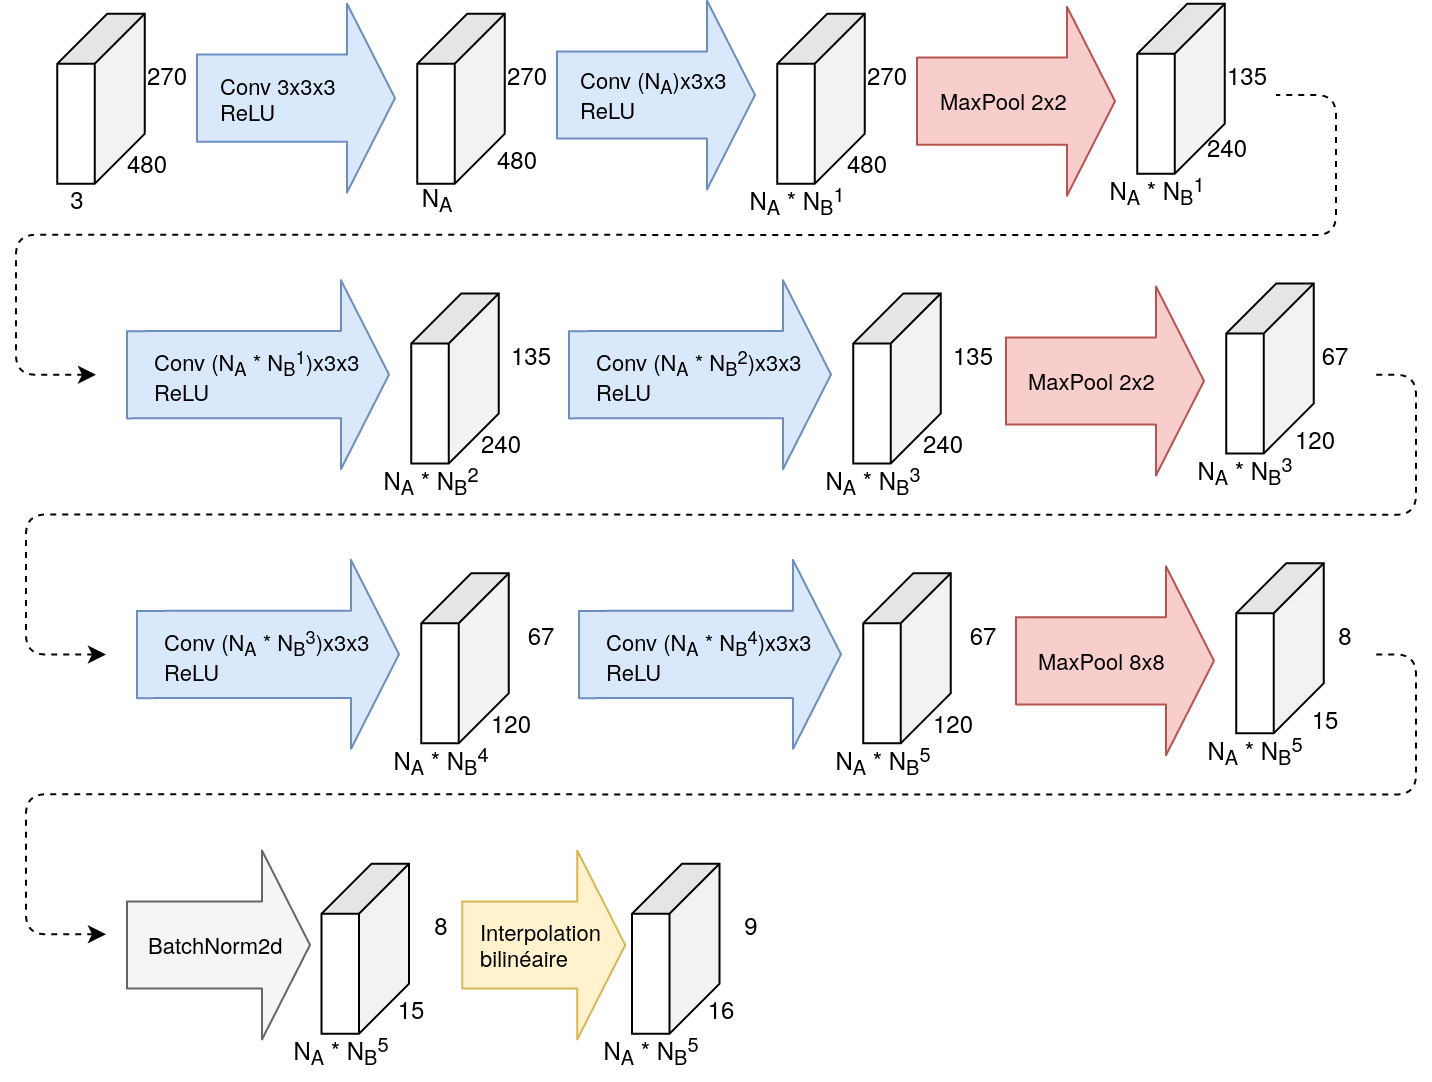

The diagram above was exported from draw.io. Its source (the exported page's mxGraphModel, read from the mxfile embedded in the PNG):
<mxGraphModel dx="1995" dy="1963" grid="1" gridSize="10" guides="1" tooltips="1" connect="1" arrows="1" fold="1" page="1" pageScale="1" pageWidth="1169" pageHeight="827" math="0" shadow="0">
  <root>
    <mxCell id="0" />
    <mxCell id="1" parent="0" />
    <mxCell id="CFjTtRQcMNSU6cJ8t0Gk-45" value="" style="endArrow=none;dashed=1;html=1;align=center;endFill=0;startArrow=classic;startFill=1;" parent="1" edge="1">
      <mxGeometry width="50" height="50" relative="1" as="geometry">
        <mxPoint x="52.5" y="-555.12" as="sourcePoint" />
        <mxPoint x="642.5" y="-695" as="targetPoint" />
        <Array as="points">
          <mxPoint x="12.5" y="-555.12" />
          <mxPoint x="12.5" y="-625.12" />
          <mxPoint x="672.5" y="-625" />
          <mxPoint x="672.5" y="-695" />
        </Array>
      </mxGeometry>
    </mxCell>
    <mxCell id="CFjTtRQcMNSU6cJ8t0Gk-157" value="&lt;div align=&quot;left&quot;&gt;Conv 3x3x3&lt;/div&gt;&lt;div align=&quot;left&quot;&gt; ReLU&lt;/div&gt;" style="shape=flexArrow;endArrow=classic;html=1;width=43.61111111111111;endSize=7.666666666666667;endWidth=49.83024691358025;labelPosition=left;verticalLabelPosition=middle;align=left;verticalAlign=middle;fillColor=#dae8fc;strokeColor=#6c8ebf;labelBackgroundColor=none;" parent="1" edge="1">
      <mxGeometry x="-0.8" width="50" height="50" relative="1" as="geometry">
        <mxPoint x="102.50000000000023" y="-693.4699999999999" as="sourcePoint" />
        <mxPoint x="202.50000000000023" y="-693.4699999999999" as="targetPoint" />
        <mxPoint as="offset" />
      </mxGeometry>
    </mxCell>
    <mxCell id="CFjTtRQcMNSU6cJ8t0Gk-158" value="" style="shape=cube;whiteSpace=wrap;html=1;boundedLbl=1;backgroundOutline=1;darkOpacity=0.05;darkOpacity2=0.1;size=25;rotation=90;" parent="1" vertex="1">
      <mxGeometry x="12.5" y="-715" width="85" height="43.75" as="geometry" />
    </mxCell>
    <mxCell id="CFjTtRQcMNSU6cJ8t0Gk-159" value="&lt;div&gt;3&lt;/div&gt;" style="text;html=1;align=center;verticalAlign=middle;resizable=0;points=[];autosize=1;" parent="1" vertex="1">
      <mxGeometry x="32.5" y="-653.13" width="20" height="20" as="geometry" />
    </mxCell>
    <mxCell id="CFjTtRQcMNSU6cJ8t0Gk-160" value="480" style="text;html=1;align=center;verticalAlign=middle;resizable=0;points=[];autosize=1;" parent="1" vertex="1">
      <mxGeometry x="57.5" y="-671.25" width="40" height="20" as="geometry" />
    </mxCell>
    <mxCell id="CFjTtRQcMNSU6cJ8t0Gk-161" value="270" style="text;html=1;align=center;verticalAlign=middle;resizable=0;points=[];autosize=1;" parent="1" vertex="1">
      <mxGeometry x="67.5" y="-715" width="40" height="20" as="geometry" />
    </mxCell>
    <mxCell id="CFjTtRQcMNSU6cJ8t0Gk-162" value="" style="shape=cube;whiteSpace=wrap;html=1;boundedLbl=1;backgroundOutline=1;darkOpacity=0.05;darkOpacity2=0.1;size=25;rotation=90;" parent="1" vertex="1">
      <mxGeometry x="192.5" y="-715" width="85" height="43.75" as="geometry" />
    </mxCell>
    <mxCell id="CFjTtRQcMNSU6cJ8t0Gk-163" value="N&lt;sub&gt;A&lt;/sub&gt;" style="text;html=1;align=center;verticalAlign=middle;resizable=0;points=[];autosize=1;" parent="1" vertex="1">
      <mxGeometry x="207.5" y="-653.13" width="30" height="20" as="geometry" />
    </mxCell>
    <mxCell id="CFjTtRQcMNSU6cJ8t0Gk-164" value="480" style="text;html=1;align=center;verticalAlign=middle;resizable=0;points=[];autosize=1;" parent="1" vertex="1">
      <mxGeometry x="242.5" y="-673.13" width="40" height="20" as="geometry" />
    </mxCell>
    <mxCell id="CFjTtRQcMNSU6cJ8t0Gk-165" value="270" style="text;html=1;align=center;verticalAlign=middle;resizable=0;points=[];autosize=1;" parent="1" vertex="1">
      <mxGeometry x="247.5" y="-715" width="40" height="20" as="geometry" />
    </mxCell>
    <mxCell id="CFjTtRQcMNSU6cJ8t0Gk-166" value="" style="shape=cube;whiteSpace=wrap;html=1;boundedLbl=1;backgroundOutline=1;darkOpacity=0.05;darkOpacity2=0.1;size=25;rotation=90;" parent="1" vertex="1">
      <mxGeometry x="372.5" y="-715" width="85" height="43.75" as="geometry" />
    </mxCell>
    <mxCell id="CFjTtRQcMNSU6cJ8t0Gk-167" value="N&lt;sub&gt;A&lt;/sub&gt; * N&lt;sub&gt;B&lt;/sub&gt;&lt;sup&gt;1&lt;/sup&gt;" style="text;html=1;align=center;verticalAlign=middle;resizable=0;points=[];autosize=1;" parent="1" vertex="1">
      <mxGeometry x="372.5" y="-658.13" width="60" height="30" as="geometry" />
    </mxCell>
    <mxCell id="CFjTtRQcMNSU6cJ8t0Gk-168" value="480" style="text;html=1;align=center;verticalAlign=middle;resizable=0;points=[];autosize=1;" parent="1" vertex="1">
      <mxGeometry x="417.5" y="-671.25" width="40" height="20" as="geometry" />
    </mxCell>
    <mxCell id="CFjTtRQcMNSU6cJ8t0Gk-169" value="270" style="text;html=1;align=center;verticalAlign=middle;resizable=0;points=[];autosize=1;" parent="1" vertex="1">
      <mxGeometry x="427.5" y="-715" width="40" height="20" as="geometry" />
    </mxCell>
    <mxCell id="CFjTtRQcMNSU6cJ8t0Gk-170" value="&lt;div align=&quot;left&quot;&gt;Conv (N&lt;sub&gt;A&lt;/sub&gt;)x3x3&lt;/div&gt;&lt;div align=&quot;left&quot;&gt; ReLU&lt;/div&gt;" style="shape=flexArrow;endArrow=classic;html=1;width=43.61111111111111;endSize=7.666666666666667;endWidth=49.83024691358025;labelPosition=left;verticalLabelPosition=middle;align=left;verticalAlign=middle;fillColor=#dae8fc;strokeColor=#6c8ebf;labelBackgroundColor=none;" parent="1" edge="1">
      <mxGeometry x="-0.8" width="50" height="50" relative="1" as="geometry">
        <mxPoint x="282.5000000000002" y="-695.0000000000001" as="sourcePoint" />
        <mxPoint x="382.5" y="-695.0000000000001" as="targetPoint" />
        <mxPoint as="offset" />
      </mxGeometry>
    </mxCell>
    <mxCell id="CFjTtRQcMNSU6cJ8t0Gk-171" value="MaxPool 2x2" style="shape=flexArrow;endArrow=classic;html=1;width=43.61111111111111;endSize=7.666666666666667;endWidth=49.83024691358025;labelPosition=left;verticalLabelPosition=middle;align=left;verticalAlign=middle;fillColor=#f8cecc;strokeColor=#b85450;labelBackgroundColor=none;" parent="1" edge="1">
      <mxGeometry x="-0.8" width="50" height="50" relative="1" as="geometry">
        <mxPoint x="462.5" y="-691.8799999999999" as="sourcePoint" />
        <mxPoint x="562.5" y="-691.8799999999999" as="targetPoint" />
        <mxPoint as="offset" />
      </mxGeometry>
    </mxCell>
    <mxCell id="CFjTtRQcMNSU6cJ8t0Gk-172" value="" style="shape=cube;whiteSpace=wrap;html=1;boundedLbl=1;backgroundOutline=1;darkOpacity=0.05;darkOpacity2=0.1;size=25;rotation=90;" parent="1" vertex="1">
      <mxGeometry x="552.5" y="-720" width="85" height="43.75" as="geometry" />
    </mxCell>
    <mxCell id="CFjTtRQcMNSU6cJ8t0Gk-173" value="N&lt;sub&gt;A&lt;/sub&gt; * N&lt;sub&gt;B&lt;/sub&gt;&lt;sup&gt;1&lt;/sup&gt;" style="text;html=1;align=center;verticalAlign=middle;resizable=0;points=[];autosize=1;" parent="1" vertex="1">
      <mxGeometry x="552.5" y="-663.13" width="60" height="30" as="geometry" />
    </mxCell>
    <mxCell id="CFjTtRQcMNSU6cJ8t0Gk-174" value="240" style="text;html=1;align=center;verticalAlign=middle;resizable=0;points=[];autosize=1;" parent="1" vertex="1">
      <mxGeometry x="597.5" y="-679.37" width="40" height="20" as="geometry" />
    </mxCell>
    <mxCell id="CFjTtRQcMNSU6cJ8t0Gk-175" value="135" style="text;html=1;align=center;verticalAlign=middle;resizable=0;points=[];autosize=1;" parent="1" vertex="1">
      <mxGeometry x="607.5" y="-715" width="40" height="20" as="geometry" />
    </mxCell>
    <mxCell id="fpKguRpgYKtL9ZrlPkLP-3" value="" style="shape=cube;whiteSpace=wrap;html=1;boundedLbl=1;backgroundOutline=1;darkOpacity=0.05;darkOpacity2=0.1;size=25;rotation=90;" parent="1" vertex="1">
      <mxGeometry x="189.5" y="-575.12" width="85" height="43.75" as="geometry" />
    </mxCell>
    <mxCell id="fpKguRpgYKtL9ZrlPkLP-4" value="N&lt;sub&gt;A&lt;/sub&gt; * N&lt;sub&gt;B&lt;/sub&gt;&lt;sup&gt;2&lt;/sup&gt;" style="text;html=1;align=center;verticalAlign=middle;resizable=0;points=[];autosize=1;" parent="1" vertex="1">
      <mxGeometry x="189.5" y="-518.25" width="60" height="30" as="geometry" />
    </mxCell>
    <mxCell id="fpKguRpgYKtL9ZrlPkLP-5" value="240" style="text;html=1;align=center;verticalAlign=middle;resizable=0;points=[];autosize=1;" parent="1" vertex="1">
      <mxGeometry x="234.5" y="-531.37" width="40" height="20" as="geometry" />
    </mxCell>
    <mxCell id="fpKguRpgYKtL9ZrlPkLP-6" value="&lt;div align=&quot;left&quot;&gt;Conv (N&lt;sub&gt;A&lt;/sub&gt; * N&lt;sub&gt;B&lt;/sub&gt;&lt;sup&gt;1&lt;/sup&gt;)x3x3&lt;/div&gt;&lt;div align=&quot;left&quot;&gt; ReLU&lt;/div&gt;" style="shape=flexArrow;endArrow=classic;html=1;width=43.61111111111111;endSize=7.666666666666667;endWidth=49.83024691358025;labelPosition=left;verticalLabelPosition=middle;align=left;verticalAlign=middle;fillColor=#dae8fc;strokeColor=#6c8ebf;labelBackgroundColor=none;" parent="1" edge="1">
      <mxGeometry x="-0.8" width="50" height="50" relative="1" as="geometry">
        <mxPoint x="67.5" y="-555.1200000000001" as="sourcePoint" />
        <mxPoint x="199.5" y="-555.24" as="targetPoint" />
        <mxPoint as="offset" />
      </mxGeometry>
    </mxCell>
    <mxCell id="fpKguRpgYKtL9ZrlPkLP-7" value="" style="shape=cube;whiteSpace=wrap;html=1;boundedLbl=1;backgroundOutline=1;darkOpacity=0.05;darkOpacity2=0.1;size=25;rotation=90;" parent="1" vertex="1">
      <mxGeometry x="410.5" y="-575.12" width="85" height="43.75" as="geometry" />
    </mxCell>
    <mxCell id="fpKguRpgYKtL9ZrlPkLP-8" value="N&lt;sub&gt;A&lt;/sub&gt; * N&lt;sub&gt;B&lt;/sub&gt;&lt;sup&gt;3&lt;/sup&gt;" style="text;html=1;align=center;verticalAlign=middle;resizable=0;points=[];autosize=1;" parent="1" vertex="1">
      <mxGeometry x="410.5" y="-518.25" width="60" height="30" as="geometry" />
    </mxCell>
    <mxCell id="fpKguRpgYKtL9ZrlPkLP-9" value="240" style="text;html=1;align=center;verticalAlign=middle;resizable=0;points=[];autosize=1;" parent="1" vertex="1">
      <mxGeometry x="455.5" y="-531.37" width="40" height="20" as="geometry" />
    </mxCell>
    <mxCell id="fpKguRpgYKtL9ZrlPkLP-10" value="&lt;div align=&quot;left&quot;&gt;Conv (N&lt;sub&gt;A&lt;/sub&gt; * N&lt;sub&gt;B&lt;/sub&gt;&lt;sup&gt;2&lt;/sup&gt;)x3x3&lt;/div&gt;&lt;div align=&quot;left&quot;&gt; ReLU&lt;/div&gt;" style="shape=flexArrow;endArrow=classic;html=1;width=43.61111111111111;endSize=7.666666666666667;endWidth=49.83024691358025;labelPosition=left;verticalLabelPosition=middle;align=left;verticalAlign=middle;fillColor=#dae8fc;strokeColor=#6c8ebf;labelBackgroundColor=none;" parent="1" edge="1">
      <mxGeometry x="-0.8" width="50" height="50" relative="1" as="geometry">
        <mxPoint x="288.5" y="-555.1200000000001" as="sourcePoint" />
        <mxPoint x="420.5" y="-555.24" as="targetPoint" />
        <mxPoint as="offset" />
      </mxGeometry>
    </mxCell>
    <mxCell id="fpKguRpgYKtL9ZrlPkLP-11" value="135" style="text;html=1;align=center;verticalAlign=middle;resizable=0;points=[];autosize=1;" parent="1" vertex="1">
      <mxGeometry x="249.5" y="-575.12" width="40" height="20" as="geometry" />
    </mxCell>
    <mxCell id="fpKguRpgYKtL9ZrlPkLP-12" value="135" style="text;html=1;align=center;verticalAlign=middle;resizable=0;points=[];autosize=1;" parent="1" vertex="1">
      <mxGeometry x="470.5" y="-575.12" width="40" height="20" as="geometry" />
    </mxCell>
    <mxCell id="fpKguRpgYKtL9ZrlPkLP-13" value="MaxPool 2x2" style="shape=flexArrow;endArrow=classic;html=1;width=43.61111111111111;endSize=7.666666666666667;endWidth=49.83024691358025;labelPosition=left;verticalLabelPosition=middle;align=left;verticalAlign=middle;fillColor=#f8cecc;strokeColor=#b85450;labelBackgroundColor=none;" parent="1" edge="1">
      <mxGeometry x="-0.8" width="50" height="50" relative="1" as="geometry">
        <mxPoint x="507" y="-551.9999999999998" as="sourcePoint" />
        <mxPoint x="607" y="-551.9999999999998" as="targetPoint" />
        <mxPoint as="offset" />
      </mxGeometry>
    </mxCell>
    <mxCell id="fpKguRpgYKtL9ZrlPkLP-14" value="" style="shape=cube;whiteSpace=wrap;html=1;boundedLbl=1;backgroundOutline=1;darkOpacity=0.05;darkOpacity2=0.1;size=25;rotation=90;" parent="1" vertex="1">
      <mxGeometry x="597" y="-580.12" width="85" height="43.75" as="geometry" />
    </mxCell>
    <mxCell id="fpKguRpgYKtL9ZrlPkLP-15" value="N&lt;sub&gt;A&lt;/sub&gt; * N&lt;sub&gt;B&lt;/sub&gt;&lt;sup&gt;3&lt;/sup&gt;" style="text;html=1;align=center;verticalAlign=middle;resizable=0;points=[];autosize=1;" parent="1" vertex="1">
      <mxGeometry x="597" y="-523.25" width="60" height="30" as="geometry" />
    </mxCell>
    <mxCell id="fpKguRpgYKtL9ZrlPkLP-16" value="67" style="text;html=1;align=center;verticalAlign=middle;resizable=0;points=[];autosize=1;" parent="1" vertex="1">
      <mxGeometry x="657" y="-575.12" width="30" height="20" as="geometry" />
    </mxCell>
    <mxCell id="fpKguRpgYKtL9ZrlPkLP-17" value="120" style="text;html=1;align=center;verticalAlign=middle;resizable=0;points=[];autosize=1;" parent="1" vertex="1">
      <mxGeometry x="642" y="-533.25" width="40" height="20" as="geometry" />
    </mxCell>
    <mxCell id="fpKguRpgYKtL9ZrlPkLP-19" value="" style="endArrow=none;dashed=1;html=1;align=center;endFill=0;startArrow=classic;startFill=1;" parent="1" edge="1">
      <mxGeometry width="50" height="50" relative="1" as="geometry">
        <mxPoint x="57.5" y="-415.24" as="sourcePoint" />
        <mxPoint x="692.5" y="-555.12" as="targetPoint" />
        <Array as="points">
          <mxPoint x="17.5" y="-415.24" />
          <mxPoint x="17.5" y="-485.24" />
          <mxPoint x="712.5" y="-485.12" />
          <mxPoint x="712.5" y="-555.12" />
        </Array>
      </mxGeometry>
    </mxCell>
    <mxCell id="fpKguRpgYKtL9ZrlPkLP-20" value="" style="shape=cube;whiteSpace=wrap;html=1;boundedLbl=1;backgroundOutline=1;darkOpacity=0.05;darkOpacity2=0.1;size=25;rotation=90;" parent="1" vertex="1">
      <mxGeometry x="194.5" y="-435.24" width="85" height="43.75" as="geometry" />
    </mxCell>
    <mxCell id="fpKguRpgYKtL9ZrlPkLP-21" value="N&lt;sub&gt;A&lt;/sub&gt; * N&lt;sub&gt;B&lt;/sub&gt;&lt;sup&gt;4&lt;/sup&gt;" style="text;html=1;align=center;verticalAlign=middle;resizable=0;points=[];autosize=1;" parent="1" vertex="1">
      <mxGeometry x="194.5" y="-378.37" width="60" height="30" as="geometry" />
    </mxCell>
    <mxCell id="fpKguRpgYKtL9ZrlPkLP-22" value="120" style="text;html=1;align=center;verticalAlign=middle;resizable=0;points=[];autosize=1;" parent="1" vertex="1">
      <mxGeometry x="239.5" y="-391.49" width="40" height="20" as="geometry" />
    </mxCell>
    <mxCell id="fpKguRpgYKtL9ZrlPkLP-23" value="&lt;div align=&quot;left&quot;&gt;Conv (N&lt;sub&gt;A&lt;/sub&gt; * N&lt;sub&gt;B&lt;/sub&gt;&lt;sup&gt;3&lt;/sup&gt;)x3x3&lt;/div&gt;&lt;div align=&quot;left&quot;&gt; ReLU&lt;/div&gt;" style="shape=flexArrow;endArrow=classic;html=1;width=43.61111111111111;endSize=7.666666666666667;endWidth=49.83024691358025;labelPosition=left;verticalLabelPosition=middle;align=left;verticalAlign=middle;fillColor=#dae8fc;strokeColor=#6c8ebf;labelBackgroundColor=none;" parent="1" edge="1">
      <mxGeometry x="-0.8" width="50" height="50" relative="1" as="geometry">
        <mxPoint x="72.5" y="-415.24" as="sourcePoint" />
        <mxPoint x="204.5" y="-415.3599999999999" as="targetPoint" />
        <mxPoint as="offset" />
      </mxGeometry>
    </mxCell>
    <mxCell id="fpKguRpgYKtL9ZrlPkLP-24" value="" style="shape=cube;whiteSpace=wrap;html=1;boundedLbl=1;backgroundOutline=1;darkOpacity=0.05;darkOpacity2=0.1;size=25;rotation=90;" parent="1" vertex="1">
      <mxGeometry x="415.5" y="-435.24" width="85" height="43.75" as="geometry" />
    </mxCell>
    <mxCell id="fpKguRpgYKtL9ZrlPkLP-25" value="N&lt;sub&gt;A&lt;/sub&gt; * N&lt;sub&gt;B&lt;/sub&gt;&lt;sup&gt;5&lt;/sup&gt;" style="text;html=1;align=center;verticalAlign=middle;resizable=0;points=[];autosize=1;" parent="1" vertex="1">
      <mxGeometry x="415.5" y="-378.37" width="60" height="30" as="geometry" />
    </mxCell>
    <mxCell id="fpKguRpgYKtL9ZrlPkLP-26" value="120" style="text;html=1;align=center;verticalAlign=middle;resizable=0;points=[];autosize=1;" parent="1" vertex="1">
      <mxGeometry x="460.5" y="-391.49" width="40" height="20" as="geometry" />
    </mxCell>
    <mxCell id="fpKguRpgYKtL9ZrlPkLP-27" value="&lt;div align=&quot;left&quot;&gt;Conv (N&lt;sub&gt;A&lt;/sub&gt; * N&lt;sub&gt;B&lt;/sub&gt;&lt;sup&gt;4&lt;/sup&gt;)x3x3&lt;/div&gt;&lt;div align=&quot;left&quot;&gt; ReLU&lt;/div&gt;" style="shape=flexArrow;endArrow=classic;html=1;width=43.61111111111111;endSize=7.666666666666667;endWidth=49.83024691358025;labelPosition=left;verticalLabelPosition=middle;align=left;verticalAlign=middle;fillColor=#dae8fc;strokeColor=#6c8ebf;labelBackgroundColor=none;" parent="1" edge="1">
      <mxGeometry x="-0.8" width="50" height="50" relative="1" as="geometry">
        <mxPoint x="293.5" y="-415.24" as="sourcePoint" />
        <mxPoint x="425.5" y="-415.3599999999999" as="targetPoint" />
        <mxPoint as="offset" />
      </mxGeometry>
    </mxCell>
    <mxCell id="fpKguRpgYKtL9ZrlPkLP-28" value="67" style="text;html=1;align=center;verticalAlign=middle;resizable=0;points=[];autosize=1;" parent="1" vertex="1">
      <mxGeometry x="259.5" y="-435.24" width="30" height="20" as="geometry" />
    </mxCell>
    <mxCell id="fpKguRpgYKtL9ZrlPkLP-29" value="67" style="text;html=1;align=center;verticalAlign=middle;resizable=0;points=[];autosize=1;" parent="1" vertex="1">
      <mxGeometry x="480.5" y="-435.24" width="30" height="20" as="geometry" />
    </mxCell>
    <mxCell id="fpKguRpgYKtL9ZrlPkLP-30" value="MaxPool 8x8" style="shape=flexArrow;endArrow=classic;html=1;width=43.61111111111111;endSize=7.666666666666667;endWidth=49.83024691358025;labelPosition=left;verticalLabelPosition=middle;align=left;verticalAlign=middle;fillColor=#f8cecc;strokeColor=#b85450;labelBackgroundColor=none;" parent="1" edge="1">
      <mxGeometry x="-0.8" width="50" height="50" relative="1" as="geometry">
        <mxPoint x="512" y="-412.11999999999966" as="sourcePoint" />
        <mxPoint x="612" y="-412.11999999999966" as="targetPoint" />
        <mxPoint as="offset" />
      </mxGeometry>
    </mxCell>
    <mxCell id="fpKguRpgYKtL9ZrlPkLP-31" value="" style="shape=cube;whiteSpace=wrap;html=1;boundedLbl=1;backgroundOutline=1;darkOpacity=0.05;darkOpacity2=0.1;size=25;rotation=90;" parent="1" vertex="1">
      <mxGeometry x="602" y="-440.24" width="85" height="43.75" as="geometry" />
    </mxCell>
    <mxCell id="fpKguRpgYKtL9ZrlPkLP-32" value="N&lt;sub&gt;A&lt;/sub&gt; * N&lt;sub&gt;B&lt;/sub&gt;&lt;sup&gt;5&lt;/sup&gt;" style="text;html=1;align=center;verticalAlign=middle;resizable=0;points=[];autosize=1;" parent="1" vertex="1">
      <mxGeometry x="602" y="-383.37" width="60" height="30" as="geometry" />
    </mxCell>
    <mxCell id="fpKguRpgYKtL9ZrlPkLP-33" value="8" style="text;html=1;align=center;verticalAlign=middle;resizable=0;points=[];autosize=1;" parent="1" vertex="1">
      <mxGeometry x="667" y="-435.24" width="20" height="20" as="geometry" />
    </mxCell>
    <mxCell id="fpKguRpgYKtL9ZrlPkLP-34" value="15" style="text;html=1;align=center;verticalAlign=middle;resizable=0;points=[];autosize=1;" parent="1" vertex="1">
      <mxGeometry x="652" y="-393.37" width="30" height="20" as="geometry" />
    </mxCell>
    <mxCell id="fpKguRpgYKtL9ZrlPkLP-37" value="" style="endArrow=none;dashed=1;html=1;align=center;endFill=0;startArrow=classic;startFill=1;" parent="1" edge="1">
      <mxGeometry width="50" height="50" relative="1" as="geometry">
        <mxPoint x="57.5" y="-275.36" as="sourcePoint" />
        <mxPoint x="692.5" y="-415.2399999999999" as="targetPoint" />
        <Array as="points">
          <mxPoint x="17.5" y="-275.36" />
          <mxPoint x="17.5" y="-345.36" />
          <mxPoint x="712.5" y="-345.24" />
          <mxPoint x="712.5" y="-415.24" />
        </Array>
      </mxGeometry>
    </mxCell>
    <mxCell id="fpKguRpgYKtL9ZrlPkLP-76" value="" style="shape=cube;whiteSpace=wrap;html=1;boundedLbl=1;backgroundOutline=1;darkOpacity=0.05;darkOpacity2=0.1;size=25;rotation=90;" parent="1" vertex="1">
      <mxGeometry x="144.62" y="-290" width="85" height="43.75" as="geometry" />
    </mxCell>
    <mxCell id="fpKguRpgYKtL9ZrlPkLP-77" value="N&lt;sub&gt;A&lt;/sub&gt; * N&lt;sub&gt;B&lt;/sub&gt;&lt;sup&gt;5&lt;/sup&gt;" style="text;html=1;align=center;verticalAlign=middle;resizable=0;points=[];autosize=1;" parent="1" vertex="1">
      <mxGeometry x="144.62" y="-233.13" width="60" height="30" as="geometry" />
    </mxCell>
    <mxCell id="fpKguRpgYKtL9ZrlPkLP-78" value="BatchNorm2d" style="shape=flexArrow;endArrow=classic;html=1;width=43.61111111111111;endSize=7.666666666666667;endWidth=49.83024691358025;labelPosition=left;verticalLabelPosition=middle;align=left;verticalAlign=middle;fillColor=#f5f5f5;strokeColor=#666666;labelBackgroundColor=none;" parent="1" edge="1">
      <mxGeometry x="-0.8" width="50" height="50" relative="1" as="geometry">
        <mxPoint x="67.5" y="-270" as="sourcePoint" />
        <mxPoint x="160" y="-270" as="targetPoint" />
        <mxPoint as="offset" />
      </mxGeometry>
    </mxCell>
    <mxCell id="fpKguRpgYKtL9ZrlPkLP-79" value="8" style="text;html=1;align=center;verticalAlign=middle;resizable=0;points=[];autosize=1;" parent="1" vertex="1">
      <mxGeometry x="215.12" y="-290" width="20" height="20" as="geometry" />
    </mxCell>
    <mxCell id="fpKguRpgYKtL9ZrlPkLP-80" value="15" style="text;html=1;align=center;verticalAlign=middle;resizable=0;points=[];autosize=1;" parent="1" vertex="1">
      <mxGeometry x="194.62" y="-248.13" width="30" height="20" as="geometry" />
    </mxCell>
    <mxCell id="RJOA4aI2Zo0EaEsdtJGo-70" value="" style="shape=cube;whiteSpace=wrap;html=1;boundedLbl=1;backgroundOutline=1;darkOpacity=0.05;darkOpacity2=0.1;size=25;rotation=90;" parent="1" vertex="1">
      <mxGeometry x="299.87" y="-290" width="85" height="43.75" as="geometry" />
    </mxCell>
    <mxCell id="RJOA4aI2Zo0EaEsdtJGo-71" value="N&lt;sub&gt;A&lt;/sub&gt; * N&lt;sub&gt;B&lt;/sub&gt;&lt;sup&gt;5&lt;/sup&gt;" style="text;html=1;align=center;verticalAlign=middle;resizable=0;points=[];autosize=1;" parent="1" vertex="1">
      <mxGeometry x="299.87" y="-233.13" width="60" height="30" as="geometry" />
    </mxCell>
    <mxCell id="RJOA4aI2Zo0EaEsdtJGo-72" value="Interpolation&lt;br&gt;bilinéaire" style="shape=flexArrow;endArrow=classic;html=1;width=43.61111111111111;endSize=7.666666666666667;endWidth=49.83024691358025;labelPosition=left;verticalLabelPosition=middle;align=left;verticalAlign=middle;fillColor=#fff2cc;strokeColor=#d6b656;labelBackgroundColor=none;" parent="1" edge="1">
      <mxGeometry x="-0.8" width="50" height="50" relative="1" as="geometry">
        <mxPoint x="235.12" y="-270" as="sourcePoint" />
        <mxPoint x="317.62" y="-270" as="targetPoint" />
        <mxPoint as="offset" />
      </mxGeometry>
    </mxCell>
    <mxCell id="RJOA4aI2Zo0EaEsdtJGo-73" value="9" style="text;html=1;align=center;verticalAlign=middle;resizable=0;points=[];autosize=1;" parent="1" vertex="1">
      <mxGeometry x="370.37" y="-290" width="20" height="20" as="geometry" />
    </mxCell>
    <mxCell id="RJOA4aI2Zo0EaEsdtJGo-74" value="16" style="text;html=1;align=center;verticalAlign=middle;resizable=0;points=[];autosize=1;" parent="1" vertex="1">
      <mxGeometry x="349.87" y="-248.13" width="30" height="20" as="geometry" />
    </mxCell>
  </root>
</mxGraphModel>